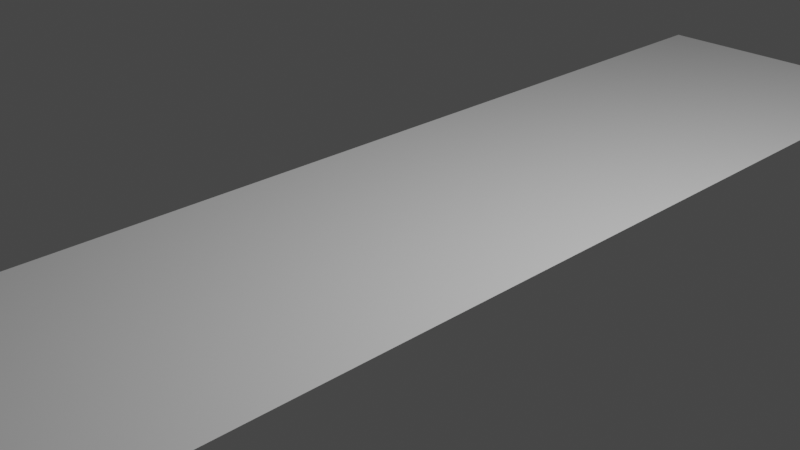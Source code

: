 # Source: plane.blend  (saved by Blender 2.91.10; exported with 4.5.12 LTS)
import bpy
from mathutils import Matrix  # noqa: F401  (used for matrix-valued properties, if any)

bpy.ops.wm.read_factory_settings(use_empty=True)
scene = bpy.context.scene
scene.name = 'Scene'

# ---- collections
col_collection = bpy.data.collections.new('Collection'); scene.collection.children.link(col_collection)

# ---- world
world_world = bpy.data.worlds.new('World'); scene.world = world_world
world_world.use_nodes = True; world_world.node_tree.nodes.clear()
_N = world_world.node_tree.nodes; _L = world_world.node_tree.links
n0 = _N.new('ShaderNodeOutputWorld'); n0.name = 'World Output'; n0.location = (300, 300)
n1 = _N.new('ShaderNodeBackground'); n1.name = 'Background'; n1.location = (10, 300)
n1.inputs[0].default_value = (0.05088, 0.05088, 0.05088, 1.0)
_L.new(n1.outputs[0], n0.inputs[0])
n0.is_active_output = True
world_world.color = (0.05088, 0.05088, 0.05088)
world_world.use_sun_shadow = False
world_world.sun_shadow_jitter_overblur = 0.0

# ---- cameras
cam_camera = bpy.data.cameras.new('Camera')
cam_camera.clip_end = 100.0
cam_camera.ortho_scale = 7.314

# ---- lights
light_light = bpy.data.lights.new('Light', 'POINT')
light_light.transmission_factor = 0.0
light_light.energy = 1000.0
light_light.shadow_soft_size = 0.1
light_light.shadow_maximum_resolution = 0.006
light_light.use_absolute_resolution = True

# ---- meshes
me_plane = bpy.data.meshes.new('Plane')
me_plane.from_pydata([(-1.0, -1.0, 0.0), (1.0, -1.0, 0.0), (-1.0, 1.0, 0.0), (1.0, 1.0, 0.0)], [], [(0, 1, 3, 2)])
_uv = me_plane.uv_layers.new(name='UVMap')
_uv.uv.foreach_set('vector', [0.0, 0.0, 1.0, 0.0, 1.0, 1.0, 0.0, 1.0])
me_plane.use_remesh_fix_poles = True
me_plane.use_remesh_preserve_attributes = False
me_plane.use_mirror_vertex_groups = False
me_plane.update()

# ---- objects
ob_light = bpy.data.objects.new('Light', light_light)
ob_camera = bpy.data.objects.new('Camera', cam_camera)
ob_plane = bpy.data.objects.new('Plane', me_plane)

# ---- transforms, parenting, visibility, modifiers, constraints
ob_light.location = (4.076, 1.005, 5.904)
ob_light.rotation_euler = (0.6503, 0.05522, 1.866)
ob_light.scale = (-312.6, -39.22, 48.96)
ob_light.lock_rotations_4d = False
ob_light.empty_display_type = 'ARROWS'
ob_light.color = (0.0, 0.0, 0.0, 0.0)
ob_light.lineart.crease_threshold = 0.0
ob_camera.location = (7.359, -6.926, 4.958)
ob_camera.rotation_euler = (1.109, 0.0, 0.8149)
ob_camera.lock_rotations_4d = False
ob_camera.empty_display_type = 'ARROWS'
ob_camera.color = (0.0, 0.0, 0.0, 0.0)
ob_camera.display_type = 'WIRE'
ob_camera.lineart.crease_threshold = 0.0
ob_plane.location = (0.0, 0.0, 0.0)
ob_plane.scale = (-1.717, -7.471, -26.8)
ob_plane.lineart.crease_threshold = 0.0

# ---- collection membership
col_collection.objects.link(ob_light)
col_collection.objects.link(ob_camera)
col_collection.objects.link(ob_plane)

# ---- scene / render settings (as saved in the file)
scene.camera = ob_camera
scene.frame_start = 1; scene.frame_end = 250; scene.frame_set(53)
scene.render.engine = 'BLENDER_EEVEE_NEXT'
scene.cycles.use_denoising = False
scene.cycles.samples = 128
scene.cycles.sampling_pattern = 'TABULATED_SOBOL'
scene.cycles.use_adaptive_sampling = False
scene.cycles.use_light_tree = False
scene.view_settings.view_transform = 'Filmic'
bpy.context.view_layer.update()
